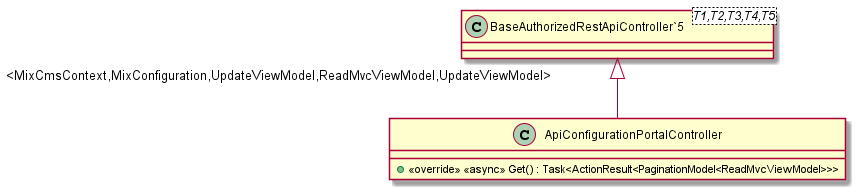

The diagram above was rendered by PlantUML. Its source (embedded in the PNG):
@startuml
class ApiConfigurationPortalController {
    + <<override>> <<async>> Get() : Task<ActionResult<PaginationModel<ReadMvcViewModel>>>
}
class "BaseAuthorizedRestApiController`5"<T1,T2,T3,T4,T5> {
}
"BaseAuthorizedRestApiController`5" "<MixCmsContext,MixConfiguration,UpdateViewModel,ReadMvcViewModel,UpdateViewModel>" <|-- ApiConfigurationPortalController
@enduml